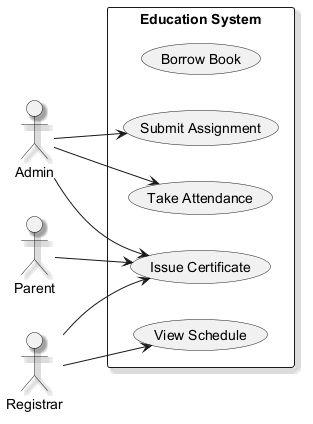

The diagram above was rendered by PlantUML. Its source (embedded in the PNG):
@startuml
skinparam shadowing true
left to right direction
actor "Parent" as P
actor "Admin" as A
actor "Registrar" as R
rectangle "Education System" {
  usecase "Borrow Book" as UC_BorrowBook
  usecase "Issue Certificate" as UC_IssueCertificate
  usecase "View Schedule" as UC_ViewSchedule
  usecase "Take Attendance" as UC_TakeAttendance
  usecase "Submit Assignment" as UC_SubmitAssignment
}
P --> UC_IssueCertificate
A --> UC_SubmitAssignment
A --> UC_TakeAttendance
A --> UC_IssueCertificate
R --> UC_IssueCertificate
R --> UC_ViewSchedule
@enduml